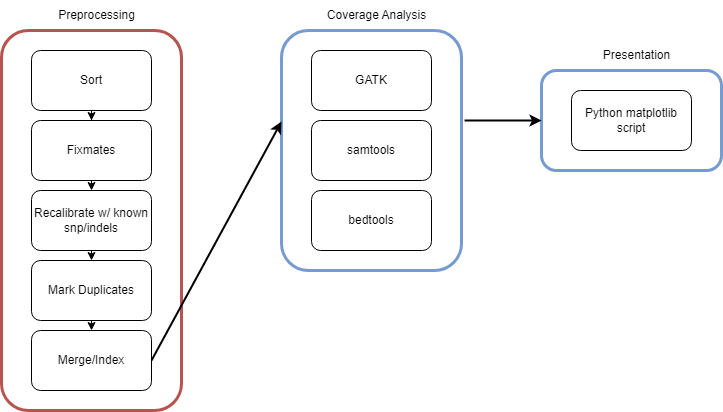

The diagram above was exported from draw.io. Its source (the exported page's mxGraphModel, read from the mxfile embedded in the PNG):
<mxGraphModel dx="2074" dy="1140" grid="1" gridSize="10" guides="1" tooltips="1" connect="1" arrows="1" fold="1" page="1" pageScale="1" pageWidth="827" pageHeight="1169" math="0" shadow="0">
  <root>
    <mxCell id="WIyWlLk6GJQsqaUBKTNV-0" />
    <mxCell id="WIyWlLk6GJQsqaUBKTNV-1" parent="WIyWlLk6GJQsqaUBKTNV-0" />
    <mxCell id="FNYdWQ9EBIwD-u4lIVg2-0" value="" style="rounded=1;whiteSpace=wrap;html=1;fillColor=none;strokeColor=#b85450;strokeWidth=3;" parent="WIyWlLk6GJQsqaUBKTNV-1" vertex="1">
      <mxGeometry x="140" y="80" width="180" height="380" as="geometry" />
    </mxCell>
    <mxCell id="hDFVMD-iMODtfFCxWfSf-0" style="edgeStyle=orthogonalEdgeStyle;rounded=0;orthogonalLoop=1;jettySize=auto;html=1;exitX=0.5;exitY=1;exitDx=0;exitDy=0;" edge="1" parent="WIyWlLk6GJQsqaUBKTNV-1" source="FNYdWQ9EBIwD-u4lIVg2-1" target="FNYdWQ9EBIwD-u4lIVg2-2">
      <mxGeometry relative="1" as="geometry" />
    </mxCell>
    <mxCell id="FNYdWQ9EBIwD-u4lIVg2-1" value="Sort" style="rounded=1;whiteSpace=wrap;html=1;" parent="WIyWlLk6GJQsqaUBKTNV-1" vertex="1">
      <mxGeometry x="170" y="100" width="120" height="60" as="geometry" />
    </mxCell>
    <mxCell id="hDFVMD-iMODtfFCxWfSf-1" style="edgeStyle=orthogonalEdgeStyle;rounded=0;orthogonalLoop=1;jettySize=auto;html=1;exitX=0.5;exitY=1;exitDx=0;exitDy=0;entryX=0.5;entryY=0;entryDx=0;entryDy=0;" edge="1" parent="WIyWlLk6GJQsqaUBKTNV-1" source="FNYdWQ9EBIwD-u4lIVg2-2" target="FNYdWQ9EBIwD-u4lIVg2-3">
      <mxGeometry relative="1" as="geometry" />
    </mxCell>
    <mxCell id="FNYdWQ9EBIwD-u4lIVg2-2" value="Fixmates" style="rounded=1;whiteSpace=wrap;html=1;" parent="WIyWlLk6GJQsqaUBKTNV-1" vertex="1">
      <mxGeometry x="170" y="170" width="120" height="60" as="geometry" />
    </mxCell>
    <mxCell id="hDFVMD-iMODtfFCxWfSf-2" style="edgeStyle=orthogonalEdgeStyle;rounded=0;orthogonalLoop=1;jettySize=auto;html=1;exitX=0.5;exitY=1;exitDx=0;exitDy=0;entryX=0.5;entryY=0;entryDx=0;entryDy=0;" edge="1" parent="WIyWlLk6GJQsqaUBKTNV-1" source="FNYdWQ9EBIwD-u4lIVg2-3" target="FNYdWQ9EBIwD-u4lIVg2-4">
      <mxGeometry relative="1" as="geometry" />
    </mxCell>
    <mxCell id="FNYdWQ9EBIwD-u4lIVg2-3" value="Recalibrate w/ known snp/indels" style="rounded=1;whiteSpace=wrap;html=1;" parent="WIyWlLk6GJQsqaUBKTNV-1" vertex="1">
      <mxGeometry x="170" y="240" width="120" height="60" as="geometry" />
    </mxCell>
    <mxCell id="hDFVMD-iMODtfFCxWfSf-3" style="edgeStyle=orthogonalEdgeStyle;rounded=0;orthogonalLoop=1;jettySize=auto;html=1;exitX=0.5;exitY=1;exitDx=0;exitDy=0;entryX=0.5;entryY=0;entryDx=0;entryDy=0;" edge="1" parent="WIyWlLk6GJQsqaUBKTNV-1" source="FNYdWQ9EBIwD-u4lIVg2-4" target="FNYdWQ9EBIwD-u4lIVg2-12">
      <mxGeometry relative="1" as="geometry" />
    </mxCell>
    <mxCell id="FNYdWQ9EBIwD-u4lIVg2-4" value="Mark Duplicates" style="rounded=1;whiteSpace=wrap;html=1;" parent="WIyWlLk6GJQsqaUBKTNV-1" vertex="1">
      <mxGeometry x="170" y="310" width="120" height="60" as="geometry" />
    </mxCell>
    <mxCell id="FNYdWQ9EBIwD-u4lIVg2-5" value="Preprocessing" style="text;html=1;align=center;verticalAlign=middle;resizable=0;points=[];autosize=1;strokeColor=none;fillColor=none;" parent="WIyWlLk6GJQsqaUBKTNV-1" vertex="1">
      <mxGeometry x="185" y="50" width="100" height="30" as="geometry" />
    </mxCell>
    <mxCell id="FNYdWQ9EBIwD-u4lIVg2-6" value="" style="rounded=1;whiteSpace=wrap;html=1;fillColor=none;strokeColor=#769BD1;strokeWidth=3;" parent="WIyWlLk6GJQsqaUBKTNV-1" vertex="1">
      <mxGeometry x="420" y="80" width="180" height="240" as="geometry" />
    </mxCell>
    <mxCell id="FNYdWQ9EBIwD-u4lIVg2-7" value="GATK" style="rounded=1;whiteSpace=wrap;html=1;" parent="WIyWlLk6GJQsqaUBKTNV-1" vertex="1">
      <mxGeometry x="450" y="100" width="120" height="60" as="geometry" />
    </mxCell>
    <mxCell id="FNYdWQ9EBIwD-u4lIVg2-8" value="samtools" style="rounded=1;whiteSpace=wrap;html=1;" parent="WIyWlLk6GJQsqaUBKTNV-1" vertex="1">
      <mxGeometry x="450" y="170" width="120" height="60" as="geometry" />
    </mxCell>
    <mxCell id="FNYdWQ9EBIwD-u4lIVg2-9" value="bedtools" style="rounded=1;whiteSpace=wrap;html=1;" parent="WIyWlLk6GJQsqaUBKTNV-1" vertex="1">
      <mxGeometry x="450" y="240" width="120" height="60" as="geometry" />
    </mxCell>
    <mxCell id="FNYdWQ9EBIwD-u4lIVg2-11" value="Coverage Analysis" style="text;html=1;align=center;verticalAlign=middle;resizable=0;points=[];autosize=1;strokeColor=none;fillColor=none;" parent="WIyWlLk6GJQsqaUBKTNV-1" vertex="1">
      <mxGeometry x="455" y="50" width="120" height="30" as="geometry" />
    </mxCell>
    <mxCell id="FNYdWQ9EBIwD-u4lIVg2-12" value="Merge/Index" style="rounded=1;whiteSpace=wrap;html=1;" parent="WIyWlLk6GJQsqaUBKTNV-1" vertex="1">
      <mxGeometry x="170" y="380" width="120" height="60" as="geometry" />
    </mxCell>
    <mxCell id="FNYdWQ9EBIwD-u4lIVg2-13" value="" style="rounded=1;whiteSpace=wrap;html=1;fillColor=none;strokeColor=#769BD1;strokeWidth=3;" parent="WIyWlLk6GJQsqaUBKTNV-1" vertex="1">
      <mxGeometry x="680" y="120" width="180" height="100" as="geometry" />
    </mxCell>
    <mxCell id="FNYdWQ9EBIwD-u4lIVg2-14" value="Python matplotlib script" style="rounded=1;whiteSpace=wrap;html=1;" parent="WIyWlLk6GJQsqaUBKTNV-1" vertex="1">
      <mxGeometry x="710" y="140" width="120" height="60" as="geometry" />
    </mxCell>
    <mxCell id="FNYdWQ9EBIwD-u4lIVg2-17" value="Presentation" style="text;html=1;align=center;verticalAlign=middle;resizable=0;points=[];autosize=1;strokeColor=none;fillColor=none;" parent="WIyWlLk6GJQsqaUBKTNV-1" vertex="1">
      <mxGeometry x="730" y="90" width="90" height="30" as="geometry" />
    </mxCell>
    <mxCell id="FNYdWQ9EBIwD-u4lIVg2-18" value="" style="endArrow=classic;html=1;rounded=0;exitX=1;exitY=0.5;exitDx=0;exitDy=0;entryX=0;entryY=0.379;entryDx=0;entryDy=0;strokeWidth=2;entryPerimeter=0;" parent="WIyWlLk6GJQsqaUBKTNV-1" source="FNYdWQ9EBIwD-u4lIVg2-12" target="FNYdWQ9EBIwD-u4lIVg2-6" edge="1">
      <mxGeometry width="50" height="50" relative="1" as="geometry">
        <mxPoint x="430" y="430" as="sourcePoint" />
        <mxPoint x="440" y="560" as="targetPoint" />
      </mxGeometry>
    </mxCell>
    <mxCell id="FNYdWQ9EBIwD-u4lIVg2-19" style="edgeStyle=orthogonalEdgeStyle;rounded=0;orthogonalLoop=1;jettySize=auto;html=1;exitX=0;exitY=0.5;exitDx=0;exitDy=0;entryX=1.017;entryY=0.375;entryDx=0;entryDy=0;entryPerimeter=0;startArrow=classic;startFill=1;endArrow=none;endFill=0;strokeWidth=2;" parent="WIyWlLk6GJQsqaUBKTNV-1" source="FNYdWQ9EBIwD-u4lIVg2-13" target="FNYdWQ9EBIwD-u4lIVg2-6" edge="1">
      <mxGeometry relative="1" as="geometry" />
    </mxCell>
  </root>
</mxGraphModel>